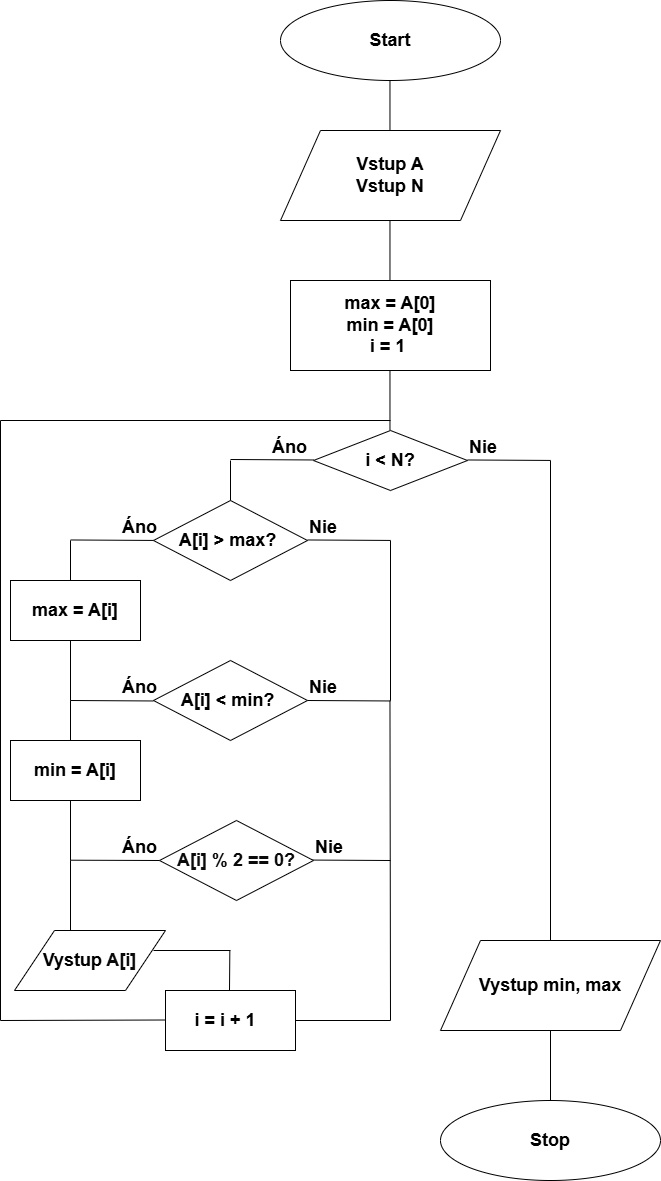

The diagram above was exported from draw.io. Its source (the exported page's mxGraphModel, read from the mxfile embedded in the PNG):
<mxGraphModel dx="690" dy="521" grid="1" gridSize="10" guides="1" tooltips="1" connect="1" arrows="1" fold="1" page="1" pageScale="1" pageWidth="583" pageHeight="827" math="0" shadow="0">
  <root>
    <mxCell id="0" />
    <mxCell id="1" parent="0" />
    <mxCell id="i7kPgbgozhsYtVm8HQvp-1" value="&lt;font style=&quot;font-size: 18px;&quot;&gt;&lt;b&gt;Start&lt;/b&gt;&lt;/font&gt;" style="ellipse;whiteSpace=wrap;html=1;" parent="1" vertex="1">
      <mxGeometry x="290" y="20" width="220" height="80" as="geometry" />
    </mxCell>
    <mxCell id="i7kPgbgozhsYtVm8HQvp-2" value="" style="endArrow=none;html=1;rounded=0;" parent="1" edge="1">
      <mxGeometry width="50" height="50" relative="1" as="geometry">
        <mxPoint x="399.47" y="160" as="sourcePoint" />
        <mxPoint x="399.47" y="100" as="targetPoint" />
      </mxGeometry>
    </mxCell>
    <mxCell id="i7kPgbgozhsYtVm8HQvp-3" value="&lt;font size=&quot;4&quot;&gt;&lt;b&gt;Vstup A&lt;/b&gt;&lt;/font&gt;&lt;div&gt;&lt;b&gt;&lt;font style=&quot;font-size: 18px;&quot;&gt;Vstup N&lt;/font&gt;&lt;/b&gt;&lt;font size=&quot;4&quot;&gt;&lt;b&gt;&lt;br&gt;&lt;/b&gt;&lt;/font&gt;&lt;/div&gt;" style="shape=parallelogram;perimeter=parallelogramPerimeter;whiteSpace=wrap;html=1;fixedSize=1;size=40;" parent="1" vertex="1">
      <mxGeometry x="290" y="150" width="220" height="90" as="geometry" />
    </mxCell>
    <mxCell id="i7kPgbgozhsYtVm8HQvp-5" value="" style="endArrow=none;html=1;rounded=0;" parent="1" edge="1">
      <mxGeometry width="50" height="50" relative="1" as="geometry">
        <mxPoint x="399.47" y="300" as="sourcePoint" />
        <mxPoint x="399.47" y="240" as="targetPoint" />
      </mxGeometry>
    </mxCell>
    <mxCell id="i7kPgbgozhsYtVm8HQvp-7" value="&lt;font size=&quot;4&quot;&gt;&lt;b&gt;max = A[0]&lt;/b&gt;&lt;/font&gt;&lt;div&gt;&lt;font size=&quot;4&quot;&gt;&lt;b&gt;min = A[0]&lt;/b&gt;&lt;/font&gt;&lt;/div&gt;&lt;div&gt;&lt;font size=&quot;4&quot;&gt;&lt;b&gt;i = 1&amp;nbsp;&lt;/b&gt;&lt;/font&gt;&lt;/div&gt;" style="rounded=0;whiteSpace=wrap;html=1;" parent="1" vertex="1">
      <mxGeometry x="300" y="300" width="200" height="90" as="geometry" />
    </mxCell>
    <mxCell id="i7kPgbgozhsYtVm8HQvp-8" value="" style="endArrow=none;html=1;rounded=0;" parent="1" edge="1">
      <mxGeometry width="50" height="50" relative="1" as="geometry">
        <mxPoint x="399.47" y="450" as="sourcePoint" />
        <mxPoint x="399.47" y="390" as="targetPoint" />
      </mxGeometry>
    </mxCell>
    <mxCell id="i7kPgbgozhsYtVm8HQvp-10" value="" style="endArrow=none;html=1;rounded=0;" parent="1" edge="1">
      <mxGeometry width="50" height="50" relative="1" as="geometry">
        <mxPoint x="240" y="479" as="sourcePoint" />
        <mxPoint x="323" y="479.47" as="targetPoint" />
      </mxGeometry>
    </mxCell>
    <mxCell id="i7kPgbgozhsYtVm8HQvp-12" value="&lt;b&gt;&lt;font&gt;&lt;font size=&quot;4&quot;&gt;i&amp;nbsp;&amp;lt; N?&lt;/font&gt;&lt;/font&gt;&lt;/b&gt;" style="rhombus;whiteSpace=wrap;html=1;" parent="1" vertex="1">
      <mxGeometry x="323" y="450" width="154" height="60" as="geometry" />
    </mxCell>
    <mxCell id="i7kPgbgozhsYtVm8HQvp-18" value="&lt;b&gt;&lt;font style=&quot;font-size: 18px;&quot;&gt;Vystup min, max&lt;/font&gt;&lt;/b&gt;" style="shape=parallelogram;perimeter=parallelogramPerimeter;whiteSpace=wrap;html=1;fixedSize=1;size=40;" parent="1" vertex="1">
      <mxGeometry x="450" y="960" width="220" height="90" as="geometry" />
    </mxCell>
    <mxCell id="i7kPgbgozhsYtVm8HQvp-20" value="&lt;b style=&quot;font-size: 18px;&quot;&gt;Stop&lt;/b&gt;" style="ellipse;whiteSpace=wrap;html=1;" parent="1" vertex="1">
      <mxGeometry x="450" y="1120" width="220" height="80" as="geometry" />
    </mxCell>
    <mxCell id="i7kPgbgozhsYtVm8HQvp-21" value="&lt;strong data-start=&quot;35&quot; data-end=&quot;42&quot; style=&quot;font-style: normal; font-variant-caps: normal; letter-spacing: normal; text-align: start; text-indent: 0px; text-transform: none; white-space: normal; word-spacing: 0px; -webkit-text-stroke-width: 0px; text-decoration: none; caret-color: rgb(0, 0, 0); color: rgb(0, 0, 0);&quot;&gt;&lt;font style=&quot;font-size: 18px;&quot;&gt;Áno&lt;/font&gt;&lt;/strong&gt;" style="text;whiteSpace=wrap;html=1;" parent="1" vertex="1">
      <mxGeometry x="280" y="450" width="60" height="40" as="geometry" />
    </mxCell>
    <mxCell id="i7kPgbgozhsYtVm8HQvp-22" value="&lt;b&gt;&lt;font style=&quot;font-size: 18px;&quot;&gt;Nie&lt;/font&gt;&lt;/b&gt;" style="text;whiteSpace=wrap;html=1;" parent="1" vertex="1">
      <mxGeometry x="477" y="450" width="60" height="40" as="geometry" />
    </mxCell>
    <mxCell id="i7kPgbgozhsYtVm8HQvp-26" value="&lt;font size=&quot;4&quot;&gt;&lt;b&gt;max = A[i]&lt;/b&gt;&lt;/font&gt;" style="rounded=0;whiteSpace=wrap;html=1;" parent="1" vertex="1">
      <mxGeometry x="20" y="600" width="130" height="60" as="geometry" />
    </mxCell>
    <mxCell id="i7kPgbgozhsYtVm8HQvp-57" value="&lt;strong data-start=&quot;35&quot; data-end=&quot;42&quot; style=&quot;font-style: normal; font-variant-caps: normal; letter-spacing: normal; text-align: start; text-indent: 0px; text-transform: none; white-space: normal; word-spacing: 0px; -webkit-text-stroke-width: 0px; text-decoration: none; caret-color: rgb(0, 0, 0); color: rgb(0, 0, 0);&quot;&gt;&lt;font style=&quot;font-size: 18px;&quot;&gt;Áno&lt;/font&gt;&lt;/strong&gt;" style="text;whiteSpace=wrap;html=1;" parent="1" vertex="1">
      <mxGeometry x="130" y="690" width="60" height="40" as="geometry" />
    </mxCell>
    <mxCell id="i7kPgbgozhsYtVm8HQvp-58" value="&lt;b&gt;&lt;font style=&quot;font-size: 18px;&quot;&gt;Nie&lt;/font&gt;&lt;/b&gt;" style="text;whiteSpace=wrap;html=1;" parent="1" vertex="1">
      <mxGeometry x="317" y="690" width="60" height="40" as="geometry" />
    </mxCell>
    <mxCell id="i7kPgbgozhsYtVm8HQvp-59" value="" style="endArrow=none;html=1;rounded=0;" parent="1" edge="1">
      <mxGeometry width="50" height="50" relative="1" as="geometry">
        <mxPoint x="400" y="1040" as="sourcePoint" />
        <mxPoint x="399.47" y="720" as="targetPoint" />
      </mxGeometry>
    </mxCell>
    <mxCell id="i7kPgbgozhsYtVm8HQvp-65" value="" style="endArrow=none;html=1;rounded=0;" parent="1" edge="1">
      <mxGeometry width="50" height="50" relative="1" as="geometry">
        <mxPoint x="477" y="479.47" as="sourcePoint" />
        <mxPoint x="560" y="479.94000000000005" as="targetPoint" />
      </mxGeometry>
    </mxCell>
    <mxCell id="i7kPgbgozhsYtVm8HQvp-66" value="&lt;b&gt;&lt;font size=&quot;4&quot;&gt;A[i] &amp;gt; max?&amp;nbsp;&lt;/font&gt;&lt;/b&gt;" style="rhombus;whiteSpace=wrap;html=1;" parent="1" vertex="1">
      <mxGeometry x="163" y="520" width="154" height="80" as="geometry" />
    </mxCell>
    <mxCell id="i7kPgbgozhsYtVm8HQvp-67" value="" style="endArrow=none;html=1;rounded=0;exitX=0.5;exitY=0;exitDx=0;exitDy=0;" parent="1" source="i7kPgbgozhsYtVm8HQvp-66" edge="1">
      <mxGeometry width="50" height="50" relative="1" as="geometry">
        <mxPoint x="190" y="530" as="sourcePoint" />
        <mxPoint x="240" y="480" as="targetPoint" />
      </mxGeometry>
    </mxCell>
    <mxCell id="i7kPgbgozhsYtVm8HQvp-68" value="" style="endArrow=none;html=1;rounded=0;" parent="1" edge="1">
      <mxGeometry width="50" height="50" relative="1" as="geometry">
        <mxPoint x="80" y="559.47" as="sourcePoint" />
        <mxPoint x="163" y="559.94" as="targetPoint" />
      </mxGeometry>
    </mxCell>
    <mxCell id="i7kPgbgozhsYtVm8HQvp-69" value="" style="endArrow=none;html=1;rounded=0;" parent="1" edge="1">
      <mxGeometry width="50" height="50" relative="1" as="geometry">
        <mxPoint x="317" y="559.47" as="sourcePoint" />
        <mxPoint x="400" y="559.94" as="targetPoint" />
      </mxGeometry>
    </mxCell>
    <mxCell id="i7kPgbgozhsYtVm8HQvp-70" value="&lt;strong data-start=&quot;35&quot; data-end=&quot;42&quot; style=&quot;font-style: normal; font-variant-caps: normal; letter-spacing: normal; text-align: start; text-indent: 0px; text-transform: none; white-space: normal; word-spacing: 0px; -webkit-text-stroke-width: 0px; text-decoration: none; caret-color: rgb(0, 0, 0); color: rgb(0, 0, 0);&quot;&gt;&lt;font style=&quot;font-size: 18px;&quot;&gt;Áno&lt;/font&gt;&lt;/strong&gt;" style="text;whiteSpace=wrap;html=1;" parent="1" vertex="1">
      <mxGeometry x="130" y="530" width="60" height="40" as="geometry" />
    </mxCell>
    <mxCell id="i7kPgbgozhsYtVm8HQvp-71" value="&lt;b&gt;&lt;font style=&quot;font-size: 18px;&quot;&gt;Nie&lt;/font&gt;&lt;/b&gt;" style="text;whiteSpace=wrap;html=1;" parent="1" vertex="1">
      <mxGeometry x="317" y="530" width="60" height="40" as="geometry" />
    </mxCell>
    <mxCell id="i7kPgbgozhsYtVm8HQvp-72" value="" style="endArrow=none;html=1;rounded=0;" parent="1" edge="1">
      <mxGeometry width="50" height="50" relative="1" as="geometry">
        <mxPoint x="80" y="560" as="sourcePoint" />
        <mxPoint x="80" y="600" as="targetPoint" />
      </mxGeometry>
    </mxCell>
    <mxCell id="i7kPgbgozhsYtVm8HQvp-73" value="&lt;b&gt;&lt;font size=&quot;4&quot;&gt;A[i] &amp;lt; min?&amp;nbsp;&lt;/font&gt;&lt;/b&gt;" style="rhombus;whiteSpace=wrap;html=1;" parent="1" vertex="1">
      <mxGeometry x="163" y="680" width="154" height="80" as="geometry" />
    </mxCell>
    <mxCell id="i7kPgbgozhsYtVm8HQvp-74" value="" style="endArrow=none;html=1;rounded=0;" parent="1" edge="1">
      <mxGeometry width="50" height="50" relative="1" as="geometry">
        <mxPoint x="400" y="720" as="sourcePoint" />
        <mxPoint x="400" y="560" as="targetPoint" />
      </mxGeometry>
    </mxCell>
    <mxCell id="i7kPgbgozhsYtVm8HQvp-75" value="" style="endArrow=none;html=1;rounded=0;" parent="1" edge="1">
      <mxGeometry width="50" height="50" relative="1" as="geometry">
        <mxPoint x="80" y="720" as="sourcePoint" />
        <mxPoint x="80" y="660" as="targetPoint" />
      </mxGeometry>
    </mxCell>
    <mxCell id="i7kPgbgozhsYtVm8HQvp-76" value="" style="endArrow=none;html=1;rounded=0;" parent="1" edge="1">
      <mxGeometry width="50" height="50" relative="1" as="geometry">
        <mxPoint x="80" y="720" as="sourcePoint" />
        <mxPoint x="163" y="720.47" as="targetPoint" />
      </mxGeometry>
    </mxCell>
    <mxCell id="i7kPgbgozhsYtVm8HQvp-77" value="" style="endArrow=none;html=1;rounded=0;" parent="1" edge="1">
      <mxGeometry width="50" height="50" relative="1" as="geometry">
        <mxPoint x="317" y="720" as="sourcePoint" />
        <mxPoint x="400" y="720.47" as="targetPoint" />
      </mxGeometry>
    </mxCell>
    <mxCell id="i7kPgbgozhsYtVm8HQvp-78" value="" style="endArrow=none;html=1;rounded=0;" parent="1" edge="1">
      <mxGeometry width="50" height="50" relative="1" as="geometry">
        <mxPoint x="80" y="720" as="sourcePoint" />
        <mxPoint x="80" y="760" as="targetPoint" />
      </mxGeometry>
    </mxCell>
    <mxCell id="i7kPgbgozhsYtVm8HQvp-79" value="&lt;b&gt;&lt;font style=&quot;font-size: 18px;&quot;&gt;min = A[i]&lt;/font&gt;&lt;/b&gt;" style="rounded=0;whiteSpace=wrap;html=1;" parent="1" vertex="1">
      <mxGeometry x="20" y="760" width="130" height="60" as="geometry" />
    </mxCell>
    <mxCell id="i7kPgbgozhsYtVm8HQvp-81" value="" style="endArrow=none;html=1;rounded=0;" parent="1" edge="1">
      <mxGeometry width="50" height="50" relative="1" as="geometry">
        <mxPoint x="305" y="879.47" as="sourcePoint" />
        <mxPoint x="400" y="880" as="targetPoint" />
      </mxGeometry>
    </mxCell>
    <mxCell id="i7kPgbgozhsYtVm8HQvp-82" value="" style="endArrow=none;html=1;rounded=0;" parent="1" edge="1">
      <mxGeometry width="50" height="50" relative="1" as="geometry">
        <mxPoint x="80" y="880" as="sourcePoint" />
        <mxPoint x="80" y="820" as="targetPoint" />
      </mxGeometry>
    </mxCell>
    <mxCell id="i7kPgbgozhsYtVm8HQvp-83" value="" style="endArrow=none;html=1;rounded=0;entryX=0;entryY=0.5;entryDx=0;entryDy=0;" parent="1" edge="1">
      <mxGeometry width="50" height="50" relative="1" as="geometry">
        <mxPoint x="80" y="879.7" as="sourcePoint" />
        <mxPoint x="170" y="880" as="targetPoint" />
      </mxGeometry>
    </mxCell>
    <mxCell id="i7kPgbgozhsYtVm8HQvp-85" value="" style="endArrow=none;html=1;rounded=0;" parent="1" edge="1">
      <mxGeometry width="50" height="50" relative="1" as="geometry">
        <mxPoint x="10" y="1040" as="sourcePoint" />
        <mxPoint x="10" y="440" as="targetPoint" />
      </mxGeometry>
    </mxCell>
    <mxCell id="i7kPgbgozhsYtVm8HQvp-86" value="" style="endArrow=none;html=1;rounded=0;" parent="1" edge="1">
      <mxGeometry width="50" height="50" relative="1" as="geometry">
        <mxPoint x="10" y="440" as="sourcePoint" />
        <mxPoint x="400" y="440" as="targetPoint" />
      </mxGeometry>
    </mxCell>
    <mxCell id="i7kPgbgozhsYtVm8HQvp-88" value="" style="endArrow=none;html=1;rounded=0;" parent="1" edge="1">
      <mxGeometry width="50" height="50" relative="1" as="geometry">
        <mxPoint x="560" y="960" as="sourcePoint" />
        <mxPoint x="560" y="480" as="targetPoint" />
      </mxGeometry>
    </mxCell>
    <mxCell id="i7kPgbgozhsYtVm8HQvp-90" value="" style="endArrow=none;html=1;rounded=0;exitX=0.5;exitY=0;exitDx=0;exitDy=0;entryX=0.5;entryY=1;entryDx=0;entryDy=0;" parent="1" source="i7kPgbgozhsYtVm8HQvp-20" target="i7kPgbgozhsYtVm8HQvp-18" edge="1">
      <mxGeometry width="50" height="50" relative="1" as="geometry">
        <mxPoint x="350" y="1070" as="sourcePoint" />
        <mxPoint x="520" y="1100" as="targetPoint" />
      </mxGeometry>
    </mxCell>
    <mxCell id="i7kPgbgozhsYtVm8HQvp-91" value="&lt;b&gt;&lt;font style=&quot;font-size: 18px;&quot;&gt;i = i + 1 &amp;nbsp;&lt;/font&gt;&lt;/b&gt;" style="rounded=0;whiteSpace=wrap;html=1;align=center;" parent="1" vertex="1">
      <mxGeometry x="175" y="1010" width="130" height="60" as="geometry" />
    </mxCell>
    <mxCell id="i7kPgbgozhsYtVm8HQvp-92" value="&lt;b style=&quot;caret-color: rgb(10, 10, 10); color: rgb(10, 10, 10); text-align: left;&quot;&gt;&lt;font style=&quot;font-size: 18px;&quot;&gt;A[i] % 2 == 0?&lt;/font&gt;&lt;/b&gt;" style="rhombus;whiteSpace=wrap;html=1;" parent="1" vertex="1">
      <mxGeometry x="169" y="840" width="154" height="80" as="geometry" />
    </mxCell>
    <mxCell id="i7kPgbgozhsYtVm8HQvp-93" value="&lt;strong data-start=&quot;35&quot; data-end=&quot;42&quot; style=&quot;font-style: normal; font-variant-caps: normal; letter-spacing: normal; text-align: start; text-indent: 0px; text-transform: none; white-space: normal; word-spacing: 0px; -webkit-text-stroke-width: 0px; text-decoration: none; caret-color: rgb(0, 0, 0); color: rgb(0, 0, 0);&quot;&gt;&lt;font style=&quot;font-size: 18px;&quot;&gt;Áno&lt;/font&gt;&lt;/strong&gt;" style="text;whiteSpace=wrap;html=1;" parent="1" vertex="1">
      <mxGeometry x="130" y="850" width="60" height="40" as="geometry" />
    </mxCell>
    <mxCell id="i7kPgbgozhsYtVm8HQvp-94" value="&lt;b&gt;&lt;font style=&quot;font-size: 18px;&quot;&gt;Nie&lt;/font&gt;&lt;/b&gt;" style="text;whiteSpace=wrap;html=1;" parent="1" vertex="1">
      <mxGeometry x="323" y="850" width="60" height="40" as="geometry" />
    </mxCell>
    <mxCell id="i7kPgbgozhsYtVm8HQvp-95" value="" style="endArrow=none;html=1;rounded=0;" parent="1" edge="1">
      <mxGeometry width="50" height="50" relative="1" as="geometry">
        <mxPoint x="80" y="950" as="sourcePoint" />
        <mxPoint x="80" y="880" as="targetPoint" />
      </mxGeometry>
    </mxCell>
    <mxCell id="i7kPgbgozhsYtVm8HQvp-96" value="&lt;b&gt;&lt;font style=&quot;font-size: 18px;&quot;&gt;Vystup&amp;nbsp;&lt;/font&gt;&lt;/b&gt;&lt;b style=&quot;caret-color: rgb(10, 10, 10); color: rgb(10, 10, 10); text-align: left;&quot;&gt;&lt;font style=&quot;font-size: 18px;&quot;&gt;A[i]&lt;/font&gt;&lt;/b&gt;" style="shape=parallelogram;perimeter=parallelogramPerimeter;whiteSpace=wrap;html=1;fixedSize=1;size=40;" parent="1" vertex="1">
      <mxGeometry x="24" y="950" width="151" height="60" as="geometry" />
    </mxCell>
    <mxCell id="i7kPgbgozhsYtVm8HQvp-97" value="" style="endArrow=none;html=1;rounded=0;exitX=1;exitY=0.5;exitDx=0;exitDy=0;" parent="1" source="i7kPgbgozhsYtVm8HQvp-91" edge="1">
      <mxGeometry width="50" height="50" relative="1" as="geometry">
        <mxPoint x="308" y="1039.41" as="sourcePoint" />
        <mxPoint x="400" y="1040" as="targetPoint" />
      </mxGeometry>
    </mxCell>
    <mxCell id="i7kPgbgozhsYtVm8HQvp-99" value="" style="endArrow=none;html=1;rounded=0;" parent="1" edge="1">
      <mxGeometry width="50" height="50" relative="1" as="geometry">
        <mxPoint x="10" y="1040" as="sourcePoint" />
        <mxPoint x="175" y="1039.5" as="targetPoint" />
      </mxGeometry>
    </mxCell>
    <mxCell id="i7kPgbgozhsYtVm8HQvp-102" value="" style="endArrow=none;html=1;rounded=0;" parent="1" edge="1">
      <mxGeometry width="50" height="50" relative="1" as="geometry">
        <mxPoint x="163" y="970" as="sourcePoint" />
        <mxPoint x="240" y="970" as="targetPoint" />
      </mxGeometry>
    </mxCell>
    <mxCell id="i7kPgbgozhsYtVm8HQvp-103" value="" style="endArrow=none;html=1;rounded=0;" parent="1" edge="1">
      <mxGeometry width="50" height="50" relative="1" as="geometry">
        <mxPoint x="239" y="1010" as="sourcePoint" />
        <mxPoint x="239.33" y="970" as="targetPoint" />
      </mxGeometry>
    </mxCell>
  </root>
</mxGraphModel>